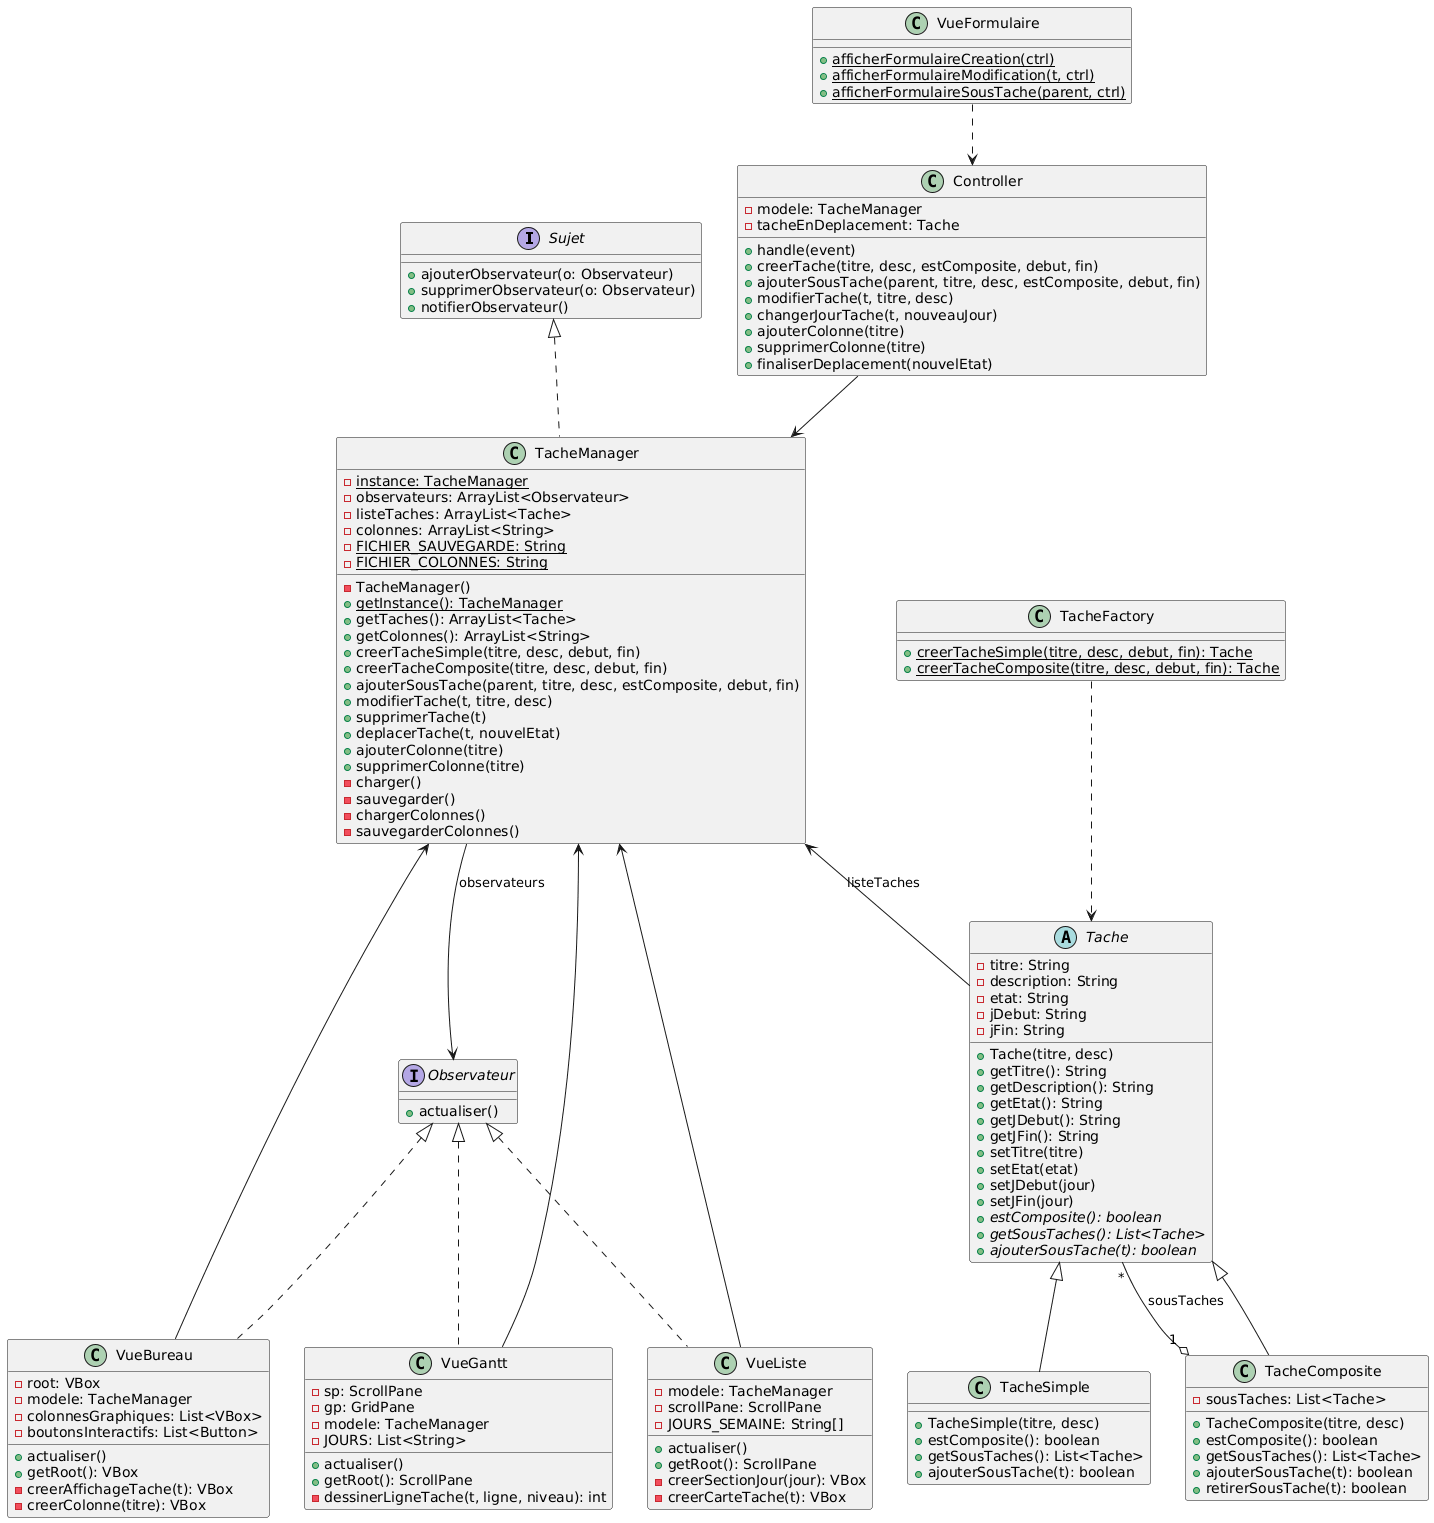

The diagram above was rendered by PlantUML. Its source (embedded in the PNG):
@startuml
interface Sujet {
    +ajouterObservateur(o: Observateur)
    +supprimerObservateur(o: Observateur)
    +notifierObservateur()
}

interface Observateur {
    +actualiser()
}

class TacheManager {
    {static} -instance: TacheManager
    -observateurs: ArrayList<Observateur>
    -listeTaches: ArrayList<Tache>
    -colonnes: ArrayList<String>
    {static} -FICHIER_SAUVEGARDE: String
    {static} -FICHIER_COLONNES: String
    -TacheManager()
    {static} +getInstance(): TacheManager
    +getTaches(): ArrayList<Tache>
    +getColonnes(): ArrayList<String>
    +creerTacheSimple(titre, desc, debut, fin)
    +creerTacheComposite(titre, desc, debut, fin)
    +ajouterSousTache(parent, titre, desc, estComposite, debut, fin)
    +modifierTache(t, titre, desc)
    +supprimerTache(t)
    +deplacerTache(t, nouvelEtat)
    +ajouterColonne(titre)
    +supprimerColonne(titre)
    -charger()
    -sauvegarder()
    -chargerColonnes()
    -sauvegarderColonnes()
}

abstract class Tache {
    -titre: String
    -description: String
    -etat: String
    -jDebut: String
    -jFin: String
    +Tache(titre, desc)
    +getTitre(): String
    +getDescription(): String
    +getEtat(): String
    +getJDebut(): String
    +getJFin(): String
    +setTitre(titre)
    +setEtat(etat)
    +setJDebut(jour)
    +setJFin(jour)
    {abstract} +estComposite(): boolean
    {abstract} +getSousTaches(): List<Tache>
    {abstract} +ajouterSousTache(t): boolean
}

class TacheSimple {
    +TacheSimple(titre, desc)
    +estComposite(): boolean
    +getSousTaches(): List<Tache>
    +ajouterSousTache(t): boolean
}

class TacheComposite {
    -sousTaches: List<Tache>
    +TacheComposite(titre, desc)
    +estComposite(): boolean
    +getSousTaches(): List<Tache>
    +ajouterSousTache(t): boolean
    +retirerSousTache(t): boolean
}

class TacheFactory {
    {static} +creerTacheSimple(titre, desc, debut, fin): Tache
    {static} +creerTacheComposite(titre, desc, debut, fin): Tache
}

class Controller {
    -modele: TacheManager
    -tacheEnDeplacement: Tache
    +handle(event)
    +creerTache(titre, desc, estComposite, debut, fin)
    +ajouterSousTache(parent, titre, desc, estComposite, debut, fin)
    +modifierTache(t, titre, desc)
    +changerJourTache(t, nouveauJour)
    +ajouterColonne(titre)
    +supprimerColonne(titre)
    +finaliserDeplacement(nouvelEtat)
}

class VueBureau {
    -root: VBox
    -modele: TacheManager
    -colonnesGraphiques: List<VBox>
    -boutonsInteractifs: List<Button>
    +actualiser()
    +getRoot(): VBox
    -creerAffichageTache(t): VBox
    -creerColonne(titre): VBox
}

class VueListe {
    -modele: TacheManager
    -scrollPane: ScrollPane
    -JOURS_SEMAINE: String[]
    +actualiser()
    +getRoot(): ScrollPane
    -creerSectionJour(jour): VBox
    -creerCarteTache(t): VBox
}

class VueGantt {
    -sp: ScrollPane
    -gp: GridPane
    -modele: TacheManager
    -JOURS: List<String>
    +actualiser()
    +getRoot(): ScrollPane
    -dessinerLigneTache(t, ligne, niveau): int
}

class VueFormulaire {
    {static} +afficherFormulaireCreation(ctrl)
    {static} +afficherFormulaireModification(t, ctrl)
    {static} +afficherFormulaireSousTache(parent, ctrl)
}

Sujet <|.. TacheManager
Observateur <|.. VueBureau
Observateur <|.. VueListe
Observateur <|.. VueGantt

TacheManager <-- Tache : listeTaches
TacheManager --> Observateur : observateurs

Tache <|-- TacheSimple
Tache <|-- TacheComposite
TacheComposite "1" o-- "*" Tache : sousTaches

Controller --> TacheManager
VueBureau --> TacheManager
VueListe --> TacheManager
VueGantt --> TacheManager
VueFormulaire ..> Controller
TacheFactory ..> Tache

@endum